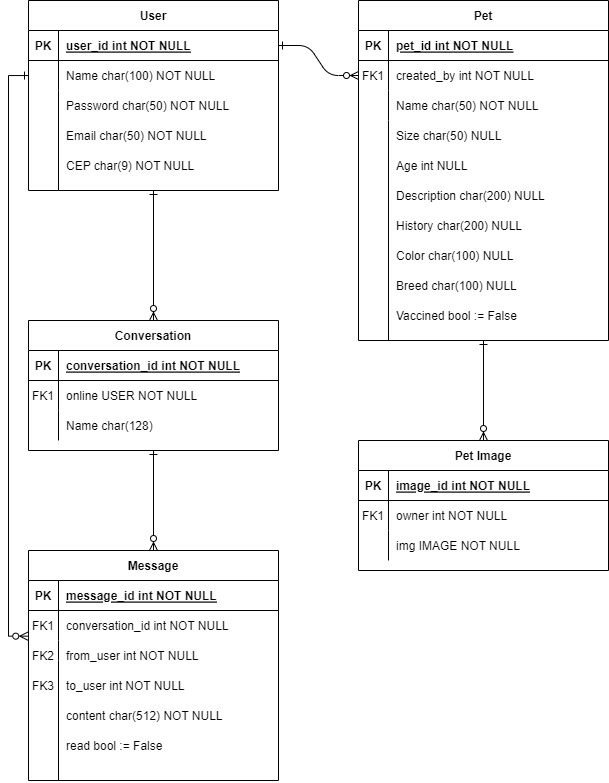

The diagram above was exported from draw.io. Its source (the exported page's mxGraphModel, read from the mxfile embedded in the PNG):
<mxGraphModel dx="1062" dy="538" grid="1" gridSize="10" guides="1" tooltips="1" connect="1" arrows="1" fold="1" page="1" pageScale="1" pageWidth="850" pageHeight="1100" math="0" shadow="0" extFonts="Permanent Marker^https://fonts.googleapis.com/css?family=Permanent+Marker">
  <root>
    <mxCell id="0" />
    <mxCell id="1" parent="0" />
    <mxCell id="C-vyLk0tnHw3VtMMgP7b-1" value="" style="edgeStyle=entityRelationEdgeStyle;endArrow=ERzeroToMany;startArrow=ERone;endFill=1;startFill=0;" parent="1" source="C-vyLk0tnHw3VtMMgP7b-24" target="C-vyLk0tnHw3VtMMgP7b-6" edge="1">
      <mxGeometry width="100" height="100" relative="1" as="geometry">
        <mxPoint x="340" y="720" as="sourcePoint" />
        <mxPoint x="440" y="620" as="targetPoint" />
      </mxGeometry>
    </mxCell>
    <mxCell id="C-vyLk0tnHw3VtMMgP7b-2" value="Pet" style="shape=table;startSize=30;container=1;collapsible=1;childLayout=tableLayout;fixedRows=1;rowLines=0;fontStyle=1;align=center;resizeLast=1;" parent="1" vertex="1">
      <mxGeometry x="450" y="120" width="250" height="340" as="geometry" />
    </mxCell>
    <mxCell id="C-vyLk0tnHw3VtMMgP7b-3" value="" style="shape=partialRectangle;collapsible=0;dropTarget=0;pointerEvents=0;fillColor=none;points=[[0,0.5],[1,0.5]];portConstraint=eastwest;top=0;left=0;right=0;bottom=1;" parent="C-vyLk0tnHw3VtMMgP7b-2" vertex="1">
      <mxGeometry y="30" width="250" height="30" as="geometry" />
    </mxCell>
    <mxCell id="C-vyLk0tnHw3VtMMgP7b-4" value="PK" style="shape=partialRectangle;overflow=hidden;connectable=0;fillColor=none;top=0;left=0;bottom=0;right=0;fontStyle=1;" parent="C-vyLk0tnHw3VtMMgP7b-3" vertex="1">
      <mxGeometry width="30" height="30" as="geometry">
        <mxRectangle width="30" height="30" as="alternateBounds" />
      </mxGeometry>
    </mxCell>
    <mxCell id="C-vyLk0tnHw3VtMMgP7b-5" value="pet_id int NOT NULL " style="shape=partialRectangle;overflow=hidden;connectable=0;fillColor=none;top=0;left=0;bottom=0;right=0;align=left;spacingLeft=6;fontStyle=5;" parent="C-vyLk0tnHw3VtMMgP7b-3" vertex="1">
      <mxGeometry x="30" width="220" height="30" as="geometry">
        <mxRectangle width="220" height="30" as="alternateBounds" />
      </mxGeometry>
    </mxCell>
    <mxCell id="C-vyLk0tnHw3VtMMgP7b-6" value="" style="shape=partialRectangle;collapsible=0;dropTarget=0;pointerEvents=0;fillColor=none;points=[[0,0.5],[1,0.5]];portConstraint=eastwest;top=0;left=0;right=0;bottom=0;" parent="C-vyLk0tnHw3VtMMgP7b-2" vertex="1">
      <mxGeometry y="60" width="250" height="30" as="geometry" />
    </mxCell>
    <mxCell id="C-vyLk0tnHw3VtMMgP7b-7" value="FK1" style="shape=partialRectangle;overflow=hidden;connectable=0;fillColor=none;top=0;left=0;bottom=0;right=0;" parent="C-vyLk0tnHw3VtMMgP7b-6" vertex="1">
      <mxGeometry width="30" height="30" as="geometry">
        <mxRectangle width="30" height="30" as="alternateBounds" />
      </mxGeometry>
    </mxCell>
    <mxCell id="C-vyLk0tnHw3VtMMgP7b-8" value="created_by int NOT NULL" style="shape=partialRectangle;overflow=hidden;connectable=0;fillColor=none;top=0;left=0;bottom=0;right=0;align=left;spacingLeft=6;" parent="C-vyLk0tnHw3VtMMgP7b-6" vertex="1">
      <mxGeometry x="30" width="220" height="30" as="geometry">
        <mxRectangle width="220" height="30" as="alternateBounds" />
      </mxGeometry>
    </mxCell>
    <mxCell id="C-vyLk0tnHw3VtMMgP7b-9" value="" style="shape=partialRectangle;collapsible=0;dropTarget=0;pointerEvents=0;fillColor=none;points=[[0,0.5],[1,0.5]];portConstraint=eastwest;top=0;left=0;right=0;bottom=0;" parent="C-vyLk0tnHw3VtMMgP7b-2" vertex="1">
      <mxGeometry y="90" width="250" height="30" as="geometry" />
    </mxCell>
    <mxCell id="C-vyLk0tnHw3VtMMgP7b-10" value="" style="shape=partialRectangle;overflow=hidden;connectable=0;fillColor=none;top=0;left=0;bottom=0;right=0;" parent="C-vyLk0tnHw3VtMMgP7b-9" vertex="1">
      <mxGeometry width="30" height="30" as="geometry">
        <mxRectangle width="30" height="30" as="alternateBounds" />
      </mxGeometry>
    </mxCell>
    <mxCell id="C-vyLk0tnHw3VtMMgP7b-11" value="Name char(50) NOT NULL" style="shape=partialRectangle;overflow=hidden;connectable=0;fillColor=none;top=0;left=0;bottom=0;right=0;align=left;spacingLeft=6;" parent="C-vyLk0tnHw3VtMMgP7b-9" vertex="1">
      <mxGeometry x="30" width="220" height="30" as="geometry">
        <mxRectangle width="220" height="30" as="alternateBounds" />
      </mxGeometry>
    </mxCell>
    <mxCell id="C-vyLk0tnHw3VtMMgP7b-23" value="User" style="shape=table;startSize=30;container=1;collapsible=1;childLayout=tableLayout;fixedRows=1;rowLines=0;fontStyle=1;align=center;resizeLast=1;" parent="1" vertex="1">
      <mxGeometry x="120" y="120" width="250" height="190" as="geometry" />
    </mxCell>
    <mxCell id="C-vyLk0tnHw3VtMMgP7b-24" value="" style="shape=partialRectangle;collapsible=0;dropTarget=0;pointerEvents=0;fillColor=none;points=[[0,0.5],[1,0.5]];portConstraint=eastwest;top=0;left=0;right=0;bottom=1;" parent="C-vyLk0tnHw3VtMMgP7b-23" vertex="1">
      <mxGeometry y="30" width="250" height="30" as="geometry" />
    </mxCell>
    <mxCell id="C-vyLk0tnHw3VtMMgP7b-25" value="PK" style="shape=partialRectangle;overflow=hidden;connectable=0;fillColor=none;top=0;left=0;bottom=0;right=0;fontStyle=1;" parent="C-vyLk0tnHw3VtMMgP7b-24" vertex="1">
      <mxGeometry width="30" height="30" as="geometry">
        <mxRectangle width="30" height="30" as="alternateBounds" />
      </mxGeometry>
    </mxCell>
    <mxCell id="C-vyLk0tnHw3VtMMgP7b-26" value="user_id int NOT NULL " style="shape=partialRectangle;overflow=hidden;connectable=0;fillColor=none;top=0;left=0;bottom=0;right=0;align=left;spacingLeft=6;fontStyle=5;" parent="C-vyLk0tnHw3VtMMgP7b-24" vertex="1">
      <mxGeometry x="30" width="220" height="30" as="geometry">
        <mxRectangle width="220" height="30" as="alternateBounds" />
      </mxGeometry>
    </mxCell>
    <mxCell id="C-vyLk0tnHw3VtMMgP7b-27" value="" style="shape=partialRectangle;collapsible=0;dropTarget=0;pointerEvents=0;fillColor=none;points=[[0,0.5],[1,0.5]];portConstraint=eastwest;top=0;left=0;right=0;bottom=0;" parent="C-vyLk0tnHw3VtMMgP7b-23" vertex="1">
      <mxGeometry y="60" width="250" height="30" as="geometry" />
    </mxCell>
    <mxCell id="C-vyLk0tnHw3VtMMgP7b-28" value="" style="shape=partialRectangle;overflow=hidden;connectable=0;fillColor=none;top=0;left=0;bottom=0;right=0;" parent="C-vyLk0tnHw3VtMMgP7b-27" vertex="1">
      <mxGeometry width="30" height="30" as="geometry">
        <mxRectangle width="30" height="30" as="alternateBounds" />
      </mxGeometry>
    </mxCell>
    <mxCell id="C-vyLk0tnHw3VtMMgP7b-29" value="Name char(100) NOT NULL" style="shape=partialRectangle;overflow=hidden;connectable=0;fillColor=none;top=0;left=0;bottom=0;right=0;align=left;spacingLeft=6;" parent="C-vyLk0tnHw3VtMMgP7b-27" vertex="1">
      <mxGeometry x="30" width="220" height="30" as="geometry">
        <mxRectangle width="220" height="30" as="alternateBounds" />
      </mxGeometry>
    </mxCell>
    <mxCell id="bbIYTQ1sGFNkM8KDzrbS-1" value="Password char(50) NOT NULL" style="shape=partialRectangle;overflow=hidden;connectable=0;fillColor=none;top=0;left=0;bottom=0;right=0;align=left;spacingLeft=6;" parent="1" vertex="1">
      <mxGeometry x="150" y="210" width="220" height="30" as="geometry">
        <mxRectangle width="220" height="30" as="alternateBounds" />
      </mxGeometry>
    </mxCell>
    <mxCell id="bbIYTQ1sGFNkM8KDzrbS-2" value="Email char(50) NOT NULL" style="shape=partialRectangle;overflow=hidden;connectable=0;fillColor=none;top=0;left=0;bottom=0;right=0;align=left;spacingLeft=6;" parent="1" vertex="1">
      <mxGeometry x="150" y="240" width="220" height="30" as="geometry">
        <mxRectangle width="220" height="30" as="alternateBounds" />
      </mxGeometry>
    </mxCell>
    <mxCell id="bbIYTQ1sGFNkM8KDzrbS-3" value="CEP char(9) NOT NULL" style="shape=partialRectangle;overflow=hidden;connectable=0;fillColor=none;top=0;left=0;bottom=0;right=0;align=left;spacingLeft=6;" parent="1" vertex="1">
      <mxGeometry x="150" y="270" width="220" height="30" as="geometry">
        <mxRectangle width="220" height="30" as="alternateBounds" />
      </mxGeometry>
    </mxCell>
    <mxCell id="bbIYTQ1sGFNkM8KDzrbS-4" value="" style="endArrow=none;html=1;rounded=0;" parent="1" edge="1">
      <mxGeometry width="50" height="50" relative="1" as="geometry">
        <mxPoint x="150" y="310" as="sourcePoint" />
        <mxPoint x="150" y="210" as="targetPoint" />
      </mxGeometry>
    </mxCell>
    <mxCell id="bbIYTQ1sGFNkM8KDzrbS-15" value="Size char(50) NULL" style="shape=partialRectangle;overflow=hidden;connectable=0;fillColor=none;top=0;left=0;bottom=0;right=0;align=left;spacingLeft=6;" parent="1" vertex="1">
      <mxGeometry x="480" y="240" width="220" height="30" as="geometry">
        <mxRectangle width="220" height="30" as="alternateBounds" />
      </mxGeometry>
    </mxCell>
    <mxCell id="bbIYTQ1sGFNkM8KDzrbS-16" value="Age int NULL" style="shape=partialRectangle;overflow=hidden;connectable=0;fillColor=none;top=0;left=0;bottom=0;right=0;align=left;spacingLeft=6;" parent="1" vertex="1">
      <mxGeometry x="480" y="270" width="220" height="30" as="geometry">
        <mxRectangle width="220" height="30" as="alternateBounds" />
      </mxGeometry>
    </mxCell>
    <mxCell id="bbIYTQ1sGFNkM8KDzrbS-17" value="Description char(200) NULL" style="shape=partialRectangle;overflow=hidden;connectable=0;fillColor=none;top=0;left=0;bottom=0;right=0;align=left;spacingLeft=6;" parent="1" vertex="1">
      <mxGeometry x="480" y="300" width="220" height="30" as="geometry">
        <mxRectangle width="220" height="30" as="alternateBounds" />
      </mxGeometry>
    </mxCell>
    <mxCell id="bbIYTQ1sGFNkM8KDzrbS-18" value="History char(200) NULL" style="shape=partialRectangle;overflow=hidden;connectable=0;fillColor=none;top=0;left=0;bottom=0;right=0;align=left;spacingLeft=6;" parent="1" vertex="1">
      <mxGeometry x="480" y="330" width="220" height="30" as="geometry">
        <mxRectangle width="220" height="30" as="alternateBounds" />
      </mxGeometry>
    </mxCell>
    <mxCell id="bbIYTQ1sGFNkM8KDzrbS-20" value="Color char(100) NULL" style="shape=partialRectangle;overflow=hidden;connectable=0;fillColor=none;top=0;left=0;bottom=0;right=0;align=left;spacingLeft=6;" parent="1" vertex="1">
      <mxGeometry x="480" y="360" width="220" height="30" as="geometry">
        <mxRectangle width="220" height="30" as="alternateBounds" />
      </mxGeometry>
    </mxCell>
    <mxCell id="bbIYTQ1sGFNkM8KDzrbS-21" value="Breed char(100) NULL" style="shape=partialRectangle;overflow=hidden;connectable=0;fillColor=none;top=0;left=0;bottom=0;right=0;align=left;spacingLeft=6;" parent="1" vertex="1">
      <mxGeometry x="480" y="390" width="220" height="30" as="geometry">
        <mxRectangle width="220" height="30" as="alternateBounds" />
      </mxGeometry>
    </mxCell>
    <mxCell id="bbIYTQ1sGFNkM8KDzrbS-22" value="Vaccined bool := False" style="shape=partialRectangle;overflow=hidden;connectable=0;fillColor=none;top=0;left=0;bottom=0;right=0;align=left;spacingLeft=6;" parent="1" vertex="1">
      <mxGeometry x="480" y="420" width="220" height="30" as="geometry">
        <mxRectangle width="220" height="30" as="alternateBounds" />
      </mxGeometry>
    </mxCell>
    <mxCell id="bbIYTQ1sGFNkM8KDzrbS-23" value="" style="endArrow=none;html=1;rounded=0;" parent="1" edge="1">
      <mxGeometry width="50" height="50" relative="1" as="geometry">
        <mxPoint x="480" y="460" as="sourcePoint" />
        <mxPoint x="480" y="240" as="targetPoint" />
      </mxGeometry>
    </mxCell>
    <mxCell id="H-BwZBG2PapkPRTTEby9-16" value="Pet Image" style="shape=table;startSize=30;container=1;collapsible=1;childLayout=tableLayout;fixedRows=1;rowLines=0;fontStyle=1;align=center;resizeLast=1;" parent="1" vertex="1">
      <mxGeometry x="450" y="560" width="250" height="130" as="geometry" />
    </mxCell>
    <mxCell id="H-BwZBG2PapkPRTTEby9-17" value="" style="shape=partialRectangle;collapsible=0;dropTarget=0;pointerEvents=0;fillColor=none;points=[[0,0.5],[1,0.5]];portConstraint=eastwest;top=0;left=0;right=0;bottom=1;" parent="H-BwZBG2PapkPRTTEby9-16" vertex="1">
      <mxGeometry y="30" width="250" height="30" as="geometry" />
    </mxCell>
    <mxCell id="H-BwZBG2PapkPRTTEby9-18" value="PK" style="shape=partialRectangle;overflow=hidden;connectable=0;fillColor=none;top=0;left=0;bottom=0;right=0;fontStyle=1;" parent="H-BwZBG2PapkPRTTEby9-17" vertex="1">
      <mxGeometry width="30" height="30" as="geometry">
        <mxRectangle width="30" height="30" as="alternateBounds" />
      </mxGeometry>
    </mxCell>
    <mxCell id="H-BwZBG2PapkPRTTEby9-19" value="image_id int NOT NULL " style="shape=partialRectangle;overflow=hidden;connectable=0;fillColor=none;top=0;left=0;bottom=0;right=0;align=left;spacingLeft=6;fontStyle=5;" parent="H-BwZBG2PapkPRTTEby9-17" vertex="1">
      <mxGeometry x="30" width="220" height="30" as="geometry">
        <mxRectangle width="220" height="30" as="alternateBounds" />
      </mxGeometry>
    </mxCell>
    <mxCell id="H-BwZBG2PapkPRTTEby9-20" value="" style="shape=partialRectangle;collapsible=0;dropTarget=0;pointerEvents=0;fillColor=none;points=[[0,0.5],[1,0.5]];portConstraint=eastwest;top=0;left=0;right=0;bottom=0;" parent="H-BwZBG2PapkPRTTEby9-16" vertex="1">
      <mxGeometry y="60" width="250" height="30" as="geometry" />
    </mxCell>
    <mxCell id="H-BwZBG2PapkPRTTEby9-21" value="FK1" style="shape=partialRectangle;overflow=hidden;connectable=0;fillColor=none;top=0;left=0;bottom=0;right=0;" parent="H-BwZBG2PapkPRTTEby9-20" vertex="1">
      <mxGeometry width="30" height="30" as="geometry">
        <mxRectangle width="30" height="30" as="alternateBounds" />
      </mxGeometry>
    </mxCell>
    <mxCell id="H-BwZBG2PapkPRTTEby9-22" value="owner int NOT NULL" style="shape=partialRectangle;overflow=hidden;connectable=0;fillColor=none;top=0;left=0;bottom=0;right=0;align=left;spacingLeft=6;" parent="H-BwZBG2PapkPRTTEby9-20" vertex="1">
      <mxGeometry x="30" width="220" height="30" as="geometry">
        <mxRectangle width="220" height="30" as="alternateBounds" />
      </mxGeometry>
    </mxCell>
    <mxCell id="H-BwZBG2PapkPRTTEby9-23" value="" style="shape=partialRectangle;collapsible=0;dropTarget=0;pointerEvents=0;fillColor=none;points=[[0,0.5],[1,0.5]];portConstraint=eastwest;top=0;left=0;right=0;bottom=0;" parent="H-BwZBG2PapkPRTTEby9-16" vertex="1">
      <mxGeometry y="90" width="250" height="30" as="geometry" />
    </mxCell>
    <mxCell id="H-BwZBG2PapkPRTTEby9-24" value="" style="shape=partialRectangle;overflow=hidden;connectable=0;fillColor=none;top=0;left=0;bottom=0;right=0;" parent="H-BwZBG2PapkPRTTEby9-23" vertex="1">
      <mxGeometry width="30" height="30" as="geometry">
        <mxRectangle width="30" height="30" as="alternateBounds" />
      </mxGeometry>
    </mxCell>
    <mxCell id="H-BwZBG2PapkPRTTEby9-25" value="img IMAGE NOT NULL" style="shape=partialRectangle;overflow=hidden;connectable=0;fillColor=none;top=0;left=0;bottom=0;right=0;align=left;spacingLeft=6;" parent="H-BwZBG2PapkPRTTEby9-23" vertex="1">
      <mxGeometry x="30" width="220" height="30" as="geometry">
        <mxRectangle width="220" height="30" as="alternateBounds" />
      </mxGeometry>
    </mxCell>
    <mxCell id="H-BwZBG2PapkPRTTEby9-26" value="" style="endArrow=ERzeroToMany;startArrow=ERone;endFill=1;startFill=0;exitX=0.5;exitY=1;exitDx=0;exitDy=0;entryX=0.5;entryY=0;entryDx=0;entryDy=0;" parent="1" source="C-vyLk0tnHw3VtMMgP7b-2" target="H-BwZBG2PapkPRTTEby9-16" edge="1">
      <mxGeometry width="100" height="100" relative="1" as="geometry">
        <mxPoint x="380" y="175" as="sourcePoint" />
        <mxPoint x="460" y="205" as="targetPoint" />
      </mxGeometry>
    </mxCell>
    <mxCell id="SMDat3OPeu6CQqGtxJwt-36" style="edgeStyle=orthogonalEdgeStyle;shape=connector;rounded=0;orthogonalLoop=1;jettySize=auto;html=1;entryX=0.5;entryY=0;entryDx=0;entryDy=0;labelBackgroundColor=default;strokeColor=default;fontFamily=Helvetica;fontSize=11;fontColor=default;startArrow=ERone;startFill=0;endArrow=ERzeroToMany;endFill=0;" edge="1" parent="1" source="SMDat3OPeu6CQqGtxJwt-1" target="SMDat3OPeu6CQqGtxJwt-12">
      <mxGeometry relative="1" as="geometry" />
    </mxCell>
    <mxCell id="SMDat3OPeu6CQqGtxJwt-1" value="Conversation" style="shape=table;startSize=30;container=1;collapsible=1;childLayout=tableLayout;fixedRows=1;rowLines=0;fontStyle=1;align=center;resizeLast=1;" vertex="1" parent="1">
      <mxGeometry x="120" y="440" width="250" height="130" as="geometry" />
    </mxCell>
    <mxCell id="SMDat3OPeu6CQqGtxJwt-2" value="" style="shape=partialRectangle;collapsible=0;dropTarget=0;pointerEvents=0;fillColor=none;points=[[0,0.5],[1,0.5]];portConstraint=eastwest;top=0;left=0;right=0;bottom=1;" vertex="1" parent="SMDat3OPeu6CQqGtxJwt-1">
      <mxGeometry y="30" width="250" height="30" as="geometry" />
    </mxCell>
    <mxCell id="SMDat3OPeu6CQqGtxJwt-3" value="PK" style="shape=partialRectangle;overflow=hidden;connectable=0;fillColor=none;top=0;left=0;bottom=0;right=0;fontStyle=1;" vertex="1" parent="SMDat3OPeu6CQqGtxJwt-2">
      <mxGeometry width="30" height="30" as="geometry">
        <mxRectangle width="30" height="30" as="alternateBounds" />
      </mxGeometry>
    </mxCell>
    <mxCell id="SMDat3OPeu6CQqGtxJwt-4" value="conversation_id int NOT NULL " style="shape=partialRectangle;overflow=hidden;connectable=0;fillColor=none;top=0;left=0;bottom=0;right=0;align=left;spacingLeft=6;fontStyle=5;" vertex="1" parent="SMDat3OPeu6CQqGtxJwt-2">
      <mxGeometry x="30" width="220" height="30" as="geometry">
        <mxRectangle width="220" height="30" as="alternateBounds" />
      </mxGeometry>
    </mxCell>
    <mxCell id="SMDat3OPeu6CQqGtxJwt-8" value="" style="shape=partialRectangle;collapsible=0;dropTarget=0;pointerEvents=0;fillColor=none;points=[[0,0.5],[1,0.5]];portConstraint=eastwest;top=0;left=0;right=0;bottom=0;" vertex="1" parent="SMDat3OPeu6CQqGtxJwt-1">
      <mxGeometry y="60" width="250" height="30" as="geometry" />
    </mxCell>
    <mxCell id="SMDat3OPeu6CQqGtxJwt-9" value="FK1" style="shape=partialRectangle;overflow=hidden;connectable=0;fillColor=none;top=0;left=0;bottom=0;right=0;" vertex="1" parent="SMDat3OPeu6CQqGtxJwt-8">
      <mxGeometry width="30" height="30" as="geometry">
        <mxRectangle width="30" height="30" as="alternateBounds" />
      </mxGeometry>
    </mxCell>
    <mxCell id="SMDat3OPeu6CQqGtxJwt-10" value="online USER NOT NULL" style="shape=partialRectangle;overflow=hidden;connectable=0;fillColor=none;top=0;left=0;bottom=0;right=0;align=left;spacingLeft=6;" vertex="1" parent="SMDat3OPeu6CQqGtxJwt-8">
      <mxGeometry x="30" width="220" height="30" as="geometry">
        <mxRectangle width="220" height="30" as="alternateBounds" />
      </mxGeometry>
    </mxCell>
    <mxCell id="SMDat3OPeu6CQqGtxJwt-5" value="" style="shape=partialRectangle;collapsible=0;dropTarget=0;pointerEvents=0;fillColor=none;points=[[0,0.5],[1,0.5]];portConstraint=eastwest;top=0;left=0;right=0;bottom=0;" vertex="1" parent="SMDat3OPeu6CQqGtxJwt-1">
      <mxGeometry y="90" width="250" height="30" as="geometry" />
    </mxCell>
    <mxCell id="SMDat3OPeu6CQqGtxJwt-6" value="" style="shape=partialRectangle;overflow=hidden;connectable=0;fillColor=none;top=0;left=0;bottom=0;right=0;" vertex="1" parent="SMDat3OPeu6CQqGtxJwt-5">
      <mxGeometry width="30" height="30" as="geometry">
        <mxRectangle width="30" height="30" as="alternateBounds" />
      </mxGeometry>
    </mxCell>
    <mxCell id="SMDat3OPeu6CQqGtxJwt-7" value="Name char(128)" style="shape=partialRectangle;overflow=hidden;connectable=0;fillColor=none;top=0;left=0;bottom=0;right=0;align=left;spacingLeft=6;" vertex="1" parent="SMDat3OPeu6CQqGtxJwt-5">
      <mxGeometry x="30" width="220" height="30" as="geometry">
        <mxRectangle width="220" height="30" as="alternateBounds" />
      </mxGeometry>
    </mxCell>
    <mxCell id="SMDat3OPeu6CQqGtxJwt-11" value="" style="endArrow=ERzeroToMany;startArrow=ERone;endFill=1;startFill=0;exitX=0.5;exitY=1;exitDx=0;exitDy=0;entryX=0.5;entryY=0;entryDx=0;entryDy=0;" edge="1" parent="1" source="C-vyLk0tnHw3VtMMgP7b-23" target="SMDat3OPeu6CQqGtxJwt-1">
      <mxGeometry width="100" height="100" relative="1" as="geometry">
        <mxPoint x="585" y="470" as="sourcePoint" />
        <mxPoint x="585" y="570" as="targetPoint" />
      </mxGeometry>
    </mxCell>
    <mxCell id="SMDat3OPeu6CQqGtxJwt-12" value="Message" style="shape=table;startSize=30;container=1;collapsible=1;childLayout=tableLayout;fixedRows=1;rowLines=0;fontStyle=1;align=center;resizeLast=1;" vertex="1" parent="1">
      <mxGeometry x="120" y="670" width="250" height="230" as="geometry" />
    </mxCell>
    <mxCell id="SMDat3OPeu6CQqGtxJwt-13" value="" style="shape=partialRectangle;collapsible=0;dropTarget=0;pointerEvents=0;fillColor=none;points=[[0,0.5],[1,0.5]];portConstraint=eastwest;top=0;left=0;right=0;bottom=1;" vertex="1" parent="SMDat3OPeu6CQqGtxJwt-12">
      <mxGeometry y="30" width="250" height="30" as="geometry" />
    </mxCell>
    <mxCell id="SMDat3OPeu6CQqGtxJwt-14" value="PK" style="shape=partialRectangle;overflow=hidden;connectable=0;fillColor=none;top=0;left=0;bottom=0;right=0;fontStyle=1;" vertex="1" parent="SMDat3OPeu6CQqGtxJwt-13">
      <mxGeometry width="30" height="30" as="geometry">
        <mxRectangle width="30" height="30" as="alternateBounds" />
      </mxGeometry>
    </mxCell>
    <mxCell id="SMDat3OPeu6CQqGtxJwt-15" value="message_id int NOT NULL " style="shape=partialRectangle;overflow=hidden;connectable=0;fillColor=none;top=0;left=0;bottom=0;right=0;align=left;spacingLeft=6;fontStyle=5;" vertex="1" parent="SMDat3OPeu6CQqGtxJwt-13">
      <mxGeometry x="30" width="220" height="30" as="geometry">
        <mxRectangle width="220" height="30" as="alternateBounds" />
      </mxGeometry>
    </mxCell>
    <mxCell id="SMDat3OPeu6CQqGtxJwt-16" value="" style="shape=partialRectangle;collapsible=0;dropTarget=0;pointerEvents=0;fillColor=none;points=[[0,0.5],[1,0.5]];portConstraint=eastwest;top=0;left=0;right=0;bottom=0;" vertex="1" parent="SMDat3OPeu6CQqGtxJwt-12">
      <mxGeometry y="60" width="250" height="30" as="geometry" />
    </mxCell>
    <mxCell id="SMDat3OPeu6CQqGtxJwt-17" value="FK1" style="shape=partialRectangle;overflow=hidden;connectable=0;fillColor=none;top=0;left=0;bottom=0;right=0;" vertex="1" parent="SMDat3OPeu6CQqGtxJwt-16">
      <mxGeometry width="30" height="30" as="geometry">
        <mxRectangle width="30" height="30" as="alternateBounds" />
      </mxGeometry>
    </mxCell>
    <mxCell id="SMDat3OPeu6CQqGtxJwt-18" value="conversation_id int NOT NULL" style="shape=partialRectangle;overflow=hidden;connectable=0;fillColor=none;top=0;left=0;bottom=0;right=0;align=left;spacingLeft=6;" vertex="1" parent="SMDat3OPeu6CQqGtxJwt-16">
      <mxGeometry x="30" width="220" height="30" as="geometry">
        <mxRectangle width="220" height="30" as="alternateBounds" />
      </mxGeometry>
    </mxCell>
    <mxCell id="SMDat3OPeu6CQqGtxJwt-19" value="" style="shape=partialRectangle;collapsible=0;dropTarget=0;pointerEvents=0;fillColor=none;points=[[0,0.5],[1,0.5]];portConstraint=eastwest;top=0;left=0;right=0;bottom=0;" vertex="1" parent="SMDat3OPeu6CQqGtxJwt-12">
      <mxGeometry y="90" width="250" height="20" as="geometry" />
    </mxCell>
    <mxCell id="SMDat3OPeu6CQqGtxJwt-20" value="" style="shape=partialRectangle;overflow=hidden;connectable=0;fillColor=none;top=0;left=0;bottom=0;right=0;" vertex="1" parent="SMDat3OPeu6CQqGtxJwt-19">
      <mxGeometry width="30" height="20" as="geometry">
        <mxRectangle width="30" height="20" as="alternateBounds" />
      </mxGeometry>
    </mxCell>
    <mxCell id="SMDat3OPeu6CQqGtxJwt-21" value="" style="shape=partialRectangle;overflow=hidden;connectable=0;fillColor=none;top=0;left=0;bottom=0;right=0;align=left;spacingLeft=6;" vertex="1" parent="SMDat3OPeu6CQqGtxJwt-19">
      <mxGeometry x="30" width="220" height="20" as="geometry">
        <mxRectangle width="220" height="20" as="alternateBounds" />
      </mxGeometry>
    </mxCell>
    <mxCell id="SMDat3OPeu6CQqGtxJwt-22" value="from_user int NOT NULL" style="shape=partialRectangle;overflow=hidden;connectable=0;fillColor=none;top=0;left=0;bottom=0;right=0;align=left;spacingLeft=6;" vertex="1" parent="1">
      <mxGeometry x="150" y="760" width="220" height="30" as="geometry">
        <mxRectangle width="220" height="30" as="alternateBounds" />
      </mxGeometry>
    </mxCell>
    <mxCell id="SMDat3OPeu6CQqGtxJwt-23" value="FK2" style="shape=partialRectangle;overflow=hidden;connectable=0;fillColor=none;top=0;left=0;bottom=0;right=0;" vertex="1" parent="1">
      <mxGeometry x="120" y="760" width="30" height="30" as="geometry">
        <mxRectangle width="30" height="30" as="alternateBounds" />
      </mxGeometry>
    </mxCell>
    <mxCell id="SMDat3OPeu6CQqGtxJwt-24" value="to_user int NOT NULL" style="shape=partialRectangle;overflow=hidden;connectable=0;fillColor=none;top=0;left=0;bottom=0;right=0;align=left;spacingLeft=6;" vertex="1" parent="1">
      <mxGeometry x="150" y="790" width="220" height="30" as="geometry">
        <mxRectangle width="220" height="30" as="alternateBounds" />
      </mxGeometry>
    </mxCell>
    <mxCell id="SMDat3OPeu6CQqGtxJwt-25" value="FK3" style="shape=partialRectangle;overflow=hidden;connectable=0;fillColor=none;top=0;left=0;bottom=0;right=0;" vertex="1" parent="1">
      <mxGeometry x="120" y="790" width="30" height="30" as="geometry">
        <mxRectangle width="30" height="30" as="alternateBounds" />
      </mxGeometry>
    </mxCell>
    <mxCell id="SMDat3OPeu6CQqGtxJwt-27" value="content char(512) NOT NULL" style="shape=partialRectangle;overflow=hidden;connectable=0;fillColor=none;top=0;left=0;bottom=0;right=0;align=left;spacingLeft=6;" vertex="1" parent="1">
      <mxGeometry x="150" y="820" width="220" height="30" as="geometry">
        <mxRectangle width="220" height="30" as="alternateBounds" />
      </mxGeometry>
    </mxCell>
    <mxCell id="SMDat3OPeu6CQqGtxJwt-28" value="read bool := False" style="shape=partialRectangle;overflow=hidden;connectable=0;fillColor=none;top=0;left=0;bottom=0;right=0;align=left;spacingLeft=6;" vertex="1" parent="1">
      <mxGeometry x="150" y="850" width="220" height="30" as="geometry">
        <mxRectangle width="220" height="30" as="alternateBounds" />
      </mxGeometry>
    </mxCell>
    <mxCell id="SMDat3OPeu6CQqGtxJwt-34" style="edgeStyle=orthogonalEdgeStyle;rounded=0;orthogonalLoop=1;jettySize=auto;html=1;entryX=-0.003;entryY=0.856;entryDx=0;entryDy=0;entryPerimeter=0;startArrow=ERone;startFill=0;endArrow=ERzeroToMany;endFill=0;" edge="1" parent="1" source="C-vyLk0tnHw3VtMMgP7b-27" target="SMDat3OPeu6CQqGtxJwt-16">
      <mxGeometry relative="1" as="geometry" />
    </mxCell>
    <mxCell id="SMDat3OPeu6CQqGtxJwt-37" value="" style="endArrow=none;html=1;rounded=0;labelBackgroundColor=default;strokeColor=default;fontFamily=Helvetica;fontSize=11;fontColor=default;shape=connector;" edge="1" parent="1">
      <mxGeometry width="50" height="50" relative="1" as="geometry">
        <mxPoint x="150" y="900" as="sourcePoint" />
        <mxPoint x="150" y="780" as="targetPoint" />
      </mxGeometry>
    </mxCell>
  </root>
</mxGraphModel>